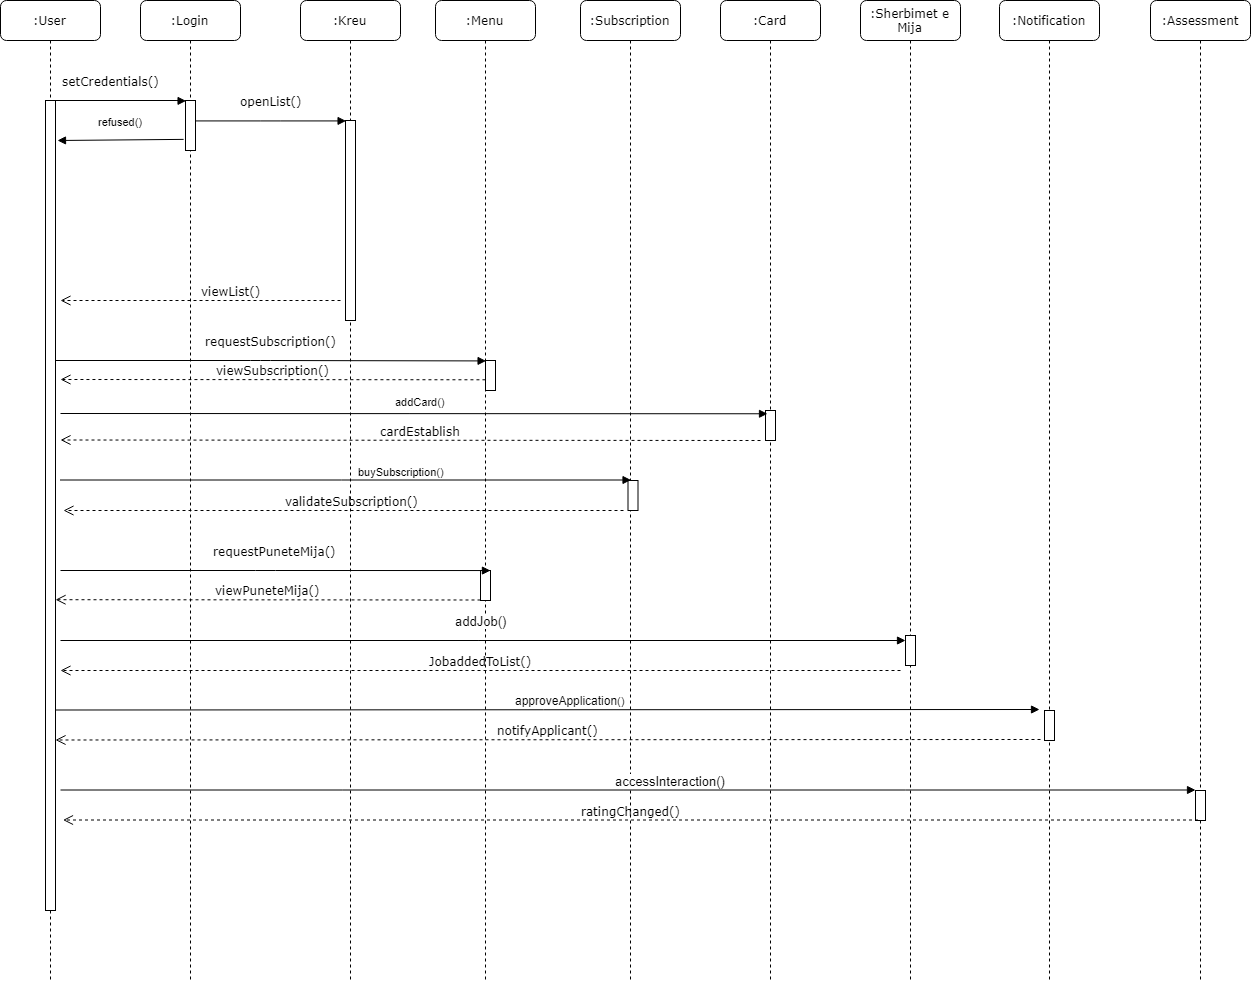

The diagram above was exported from draw.io. Its source (the exported page's mxGraphModel, read from the mxfile embedded in the PNG):
<mxGraphModel dx="1443" dy="761" grid="1" gridSize="10" guides="1" tooltips="1" connect="1" arrows="1" fold="1" page="1" pageScale="1" pageWidth="850" pageHeight="1100" math="0" shadow="0">
  <root>
    <mxCell id="0" />
    <mxCell id="1" parent="0" />
    <mxCell id="nXFk3nyLlcI5EcjI9zFs-75" value=":Login" style="shape=umlLifeline;perimeter=lifelinePerimeter;whiteSpace=wrap;html=1;container=1;collapsible=0;recursiveResize=0;outlineConnect=0;rounded=1;shadow=0;comic=0;labelBackgroundColor=none;strokeColor=#000000;strokeWidth=1;fillColor=#FFFFFF;fontFamily=Verdana;fontSize=12;fontColor=#000000;align=center;" vertex="1" parent="1">
      <mxGeometry x="250" y="90" width="100" height="980" as="geometry" />
    </mxCell>
    <mxCell id="nXFk3nyLlcI5EcjI9zFs-76" value="" style="html=1;points=[];perimeter=orthogonalPerimeter;rounded=0;shadow=0;comic=0;labelBackgroundColor=none;strokeColor=#000000;strokeWidth=1;fillColor=#FFFFFF;fontFamily=Verdana;fontSize=12;fontColor=#000000;align=center;" vertex="1" parent="nXFk3nyLlcI5EcjI9zFs-75">
      <mxGeometry x="45" y="100" width="10" height="50" as="geometry" />
    </mxCell>
    <mxCell id="nXFk3nyLlcI5EcjI9zFs-77" value=":Kreu" style="shape=umlLifeline;perimeter=lifelinePerimeter;whiteSpace=wrap;html=1;container=1;collapsible=0;recursiveResize=0;outlineConnect=0;rounded=1;shadow=0;comic=0;labelBackgroundColor=none;strokeColor=#000000;strokeWidth=1;fillColor=#FFFFFF;fontFamily=Verdana;fontSize=12;fontColor=#000000;align=center;" vertex="1" parent="1">
      <mxGeometry x="410" y="90" width="100" height="980" as="geometry" />
    </mxCell>
    <mxCell id="nXFk3nyLlcI5EcjI9zFs-78" value="" style="html=1;points=[];perimeter=orthogonalPerimeter;rounded=0;shadow=0;comic=0;labelBackgroundColor=none;strokeColor=#000000;strokeWidth=1;fillColor=#FFFFFF;fontFamily=Verdana;fontSize=12;fontColor=#000000;align=center;" vertex="1" parent="nXFk3nyLlcI5EcjI9zFs-77">
      <mxGeometry x="45" y="120" width="10" height="200" as="geometry" />
    </mxCell>
    <mxCell id="nXFk3nyLlcI5EcjI9zFs-79" value=":Menu" style="shape=umlLifeline;perimeter=lifelinePerimeter;whiteSpace=wrap;html=1;container=1;collapsible=0;recursiveResize=0;outlineConnect=0;rounded=1;shadow=0;comic=0;labelBackgroundColor=none;strokeColor=#000000;strokeWidth=1;fillColor=#FFFFFF;fontFamily=Verdana;fontSize=12;fontColor=#000000;align=center;" vertex="1" parent="1">
      <mxGeometry x="545" y="90" width="100" height="980" as="geometry" />
    </mxCell>
    <mxCell id="nXFk3nyLlcI5EcjI9zFs-80" value="" style="html=1;points=[];perimeter=orthogonalPerimeter;rounded=0;shadow=0;comic=0;labelBackgroundColor=none;strokeColor=#000000;strokeWidth=1;fillColor=#FFFFFF;fontFamily=Verdana;fontSize=12;fontColor=#000000;align=center;" vertex="1" parent="nXFk3nyLlcI5EcjI9zFs-79">
      <mxGeometry x="45" y="570" width="10" height="30" as="geometry" />
    </mxCell>
    <mxCell id="nXFk3nyLlcI5EcjI9zFs-81" value=":Subscription" style="shape=umlLifeline;perimeter=lifelinePerimeter;whiteSpace=wrap;html=1;container=1;collapsible=0;recursiveResize=0;outlineConnect=0;rounded=1;shadow=0;comic=0;labelBackgroundColor=none;strokeColor=#000000;strokeWidth=1;fillColor=#FFFFFF;fontFamily=Verdana;fontSize=12;fontColor=#000000;align=center;" vertex="1" parent="1">
      <mxGeometry x="690" y="90" width="100" height="980" as="geometry" />
    </mxCell>
    <mxCell id="nXFk3nyLlcI5EcjI9zFs-82" value="" style="html=1;points=[];perimeter=orthogonalPerimeter;rounded=0;shadow=0;comic=0;labelBackgroundColor=none;strokeColor=#000000;strokeWidth=1;fillColor=#FFFFFF;fontFamily=Verdana;fontSize=12;fontColor=#000000;align=center;" vertex="1" parent="nXFk3nyLlcI5EcjI9zFs-81">
      <mxGeometry x="47.5" y="480" width="10" height="30" as="geometry" />
    </mxCell>
    <mxCell id="nXFk3nyLlcI5EcjI9zFs-83" value=":Card" style="shape=umlLifeline;perimeter=lifelinePerimeter;whiteSpace=wrap;html=1;container=1;collapsible=0;recursiveResize=0;outlineConnect=0;rounded=1;shadow=0;comic=0;labelBackgroundColor=none;strokeColor=#000000;strokeWidth=1;fillColor=#FFFFFF;fontFamily=Verdana;fontSize=12;fontColor=#000000;align=center;" vertex="1" parent="1">
      <mxGeometry x="830" y="90" width="100" height="980" as="geometry" />
    </mxCell>
    <mxCell id="nXFk3nyLlcI5EcjI9zFs-84" value="" style="html=1;points=[];perimeter=orthogonalPerimeter;rounded=0;shadow=0;comic=0;labelBackgroundColor=none;strokeColor=#000000;strokeWidth=1;fillColor=#FFFFFF;fontFamily=Verdana;fontSize=12;fontColor=#000000;align=center;" vertex="1" parent="nXFk3nyLlcI5EcjI9zFs-83">
      <mxGeometry x="45" y="410" width="10" height="30" as="geometry" />
    </mxCell>
    <mxCell id="nXFk3nyLlcI5EcjI9zFs-85" value=":Sherbimet e Mija" style="shape=umlLifeline;perimeter=lifelinePerimeter;whiteSpace=wrap;html=1;container=1;collapsible=0;recursiveResize=0;outlineConnect=0;rounded=1;shadow=0;comic=0;labelBackgroundColor=none;strokeColor=#000000;strokeWidth=1;fillColor=#FFFFFF;fontFamily=Verdana;fontSize=12;fontColor=#000000;align=center;" vertex="1" parent="1">
      <mxGeometry x="970" y="90" width="100" height="980" as="geometry" />
    </mxCell>
    <mxCell id="nXFk3nyLlcI5EcjI9zFs-86" value=":User" style="shape=umlLifeline;perimeter=lifelinePerimeter;whiteSpace=wrap;html=1;container=1;collapsible=0;recursiveResize=0;outlineConnect=0;rounded=1;shadow=0;comic=0;labelBackgroundColor=none;strokeColor=#000000;strokeWidth=1;fillColor=#FFFFFF;fontFamily=Verdana;fontSize=12;fontColor=#000000;align=center;" vertex="1" parent="1">
      <mxGeometry x="110" y="90" width="100" height="980" as="geometry" />
    </mxCell>
    <mxCell id="nXFk3nyLlcI5EcjI9zFs-87" value="" style="html=1;points=[];perimeter=orthogonalPerimeter;rounded=0;shadow=0;comic=0;labelBackgroundColor=none;strokeColor=#000000;strokeWidth=1;fillColor=#FFFFFF;fontFamily=Verdana;fontSize=12;fontColor=#000000;align=center;" vertex="1" parent="nXFk3nyLlcI5EcjI9zFs-86">
      <mxGeometry x="45" y="100" width="10" height="810" as="geometry" />
    </mxCell>
    <mxCell id="nXFk3nyLlcI5EcjI9zFs-88" value="" style="html=1;points=[];perimeter=orthogonalPerimeter;rounded=0;shadow=0;comic=0;labelBackgroundColor=none;strokeColor=#000000;strokeWidth=1;fillColor=#FFFFFF;fontFamily=Verdana;fontSize=12;fontColor=#000000;align=center;" vertex="1" parent="1">
      <mxGeometry x="595" y="450" width="10" height="30" as="geometry" />
    </mxCell>
    <mxCell id="nXFk3nyLlcI5EcjI9zFs-89" value="requestSubscription()" style="html=1;verticalAlign=bottom;endArrow=block;entryX=0;entryY=0;labelBackgroundColor=none;fontFamily=Verdana;fontSize=12;" edge="1" parent="1" source="nXFk3nyLlcI5EcjI9zFs-87" target="nXFk3nyLlcI5EcjI9zFs-88">
      <mxGeometry x="0.0001" y="10" relative="1" as="geometry">
        <mxPoint x="520" y="430" as="sourcePoint" />
        <Array as="points">
          <mxPoint x="370" y="450" />
        </Array>
        <mxPoint as="offset" />
      </mxGeometry>
    </mxCell>
    <mxCell id="nXFk3nyLlcI5EcjI9zFs-90" value="setCredentials()" style="html=1;verticalAlign=bottom;endArrow=block;entryX=0;entryY=0;labelBackgroundColor=none;fontFamily=Verdana;fontSize=12;edgeStyle=elbowEdgeStyle;elbow=vertical;" edge="1" parent="1" source="nXFk3nyLlcI5EcjI9zFs-87" target="nXFk3nyLlcI5EcjI9zFs-76">
      <mxGeometry y="14" relative="1" as="geometry">
        <mxPoint x="230" y="200" as="sourcePoint" />
        <Array as="points">
          <mxPoint x="230" y="190" />
        </Array>
        <mxPoint x="-10" y="4" as="offset" />
      </mxGeometry>
    </mxCell>
    <mxCell id="nXFk3nyLlcI5EcjI9zFs-91" value="openList()" style="html=1;verticalAlign=bottom;endArrow=block;entryX=0;entryY=0;labelBackgroundColor=none;fontFamily=Verdana;fontSize=12;edgeStyle=elbowEdgeStyle;elbow=vertical;" edge="1" parent="1" source="nXFk3nyLlcI5EcjI9zFs-76" target="nXFk3nyLlcI5EcjI9zFs-78">
      <mxGeometry y="10" relative="1" as="geometry">
        <mxPoint x="380" y="210" as="sourcePoint" />
        <mxPoint as="offset" />
      </mxGeometry>
    </mxCell>
    <mxCell id="nXFk3nyLlcI5EcjI9zFs-92" value="refused()" style="html=1;verticalAlign=bottom;endArrow=block;exitX=0.088;exitY=0.171;exitDx=0;exitDy=0;exitPerimeter=0;" edge="1" parent="1">
      <mxGeometry x="-0.0004" y="-9" width="80" relative="1" as="geometry">
        <mxPoint x="293.1176470588234" y="228.88235294117658" as="sourcePoint" />
        <mxPoint x="167" y="230" as="targetPoint" />
        <mxPoint as="offset" />
      </mxGeometry>
    </mxCell>
    <mxCell id="nXFk3nyLlcI5EcjI9zFs-93" value="viewSubscription()" style="html=1;verticalAlign=bottom;endArrow=open;dashed=1;endSize=8;exitX=0;exitY=0.95;labelBackgroundColor=none;fontFamily=Verdana;fontSize=12;" edge="1" parent="1">
      <mxGeometry relative="1" as="geometry">
        <mxPoint x="170" y="469" as="targetPoint" />
        <mxPoint x="594.9411764705883" y="469.2941176470588" as="sourcePoint" />
      </mxGeometry>
    </mxCell>
    <mxCell id="nXFk3nyLlcI5EcjI9zFs-94" value="addCard()" style="html=1;verticalAlign=bottom;endArrow=block;entryX=0.159;entryY=0.108;entryDx=0;entryDy=0;entryPerimeter=0;" edge="1" parent="1" target="nXFk3nyLlcI5EcjI9zFs-84">
      <mxGeometry x="0.0197" y="3" width="80" relative="1" as="geometry">
        <mxPoint x="170" y="503" as="sourcePoint" />
        <mxPoint x="245" y="540" as="targetPoint" />
        <mxPoint as="offset" />
      </mxGeometry>
    </mxCell>
    <mxCell id="nXFk3nyLlcI5EcjI9zFs-95" value="cardEstablish" style="html=1;verticalAlign=bottom;endArrow=open;dashed=1;endSize=8;labelBackgroundColor=none;fontFamily=Verdana;fontSize=12;" edge="1" parent="1">
      <mxGeometry x="-0.0286" relative="1" as="geometry">
        <mxPoint x="170" y="529.5" as="targetPoint" />
        <mxPoint x="870" y="530" as="sourcePoint" />
        <mxPoint as="offset" />
      </mxGeometry>
    </mxCell>
    <mxCell id="nXFk3nyLlcI5EcjI9zFs-96" value=":Notification" style="shape=umlLifeline;perimeter=lifelinePerimeter;whiteSpace=wrap;html=1;container=1;collapsible=0;recursiveResize=0;outlineConnect=0;rounded=1;shadow=0;comic=0;labelBackgroundColor=none;strokeColor=#000000;strokeWidth=1;fillColor=#FFFFFF;fontFamily=Verdana;fontSize=12;fontColor=#000000;align=center;" vertex="1" parent="1">
      <mxGeometry x="1109" y="90" width="100" height="980" as="geometry" />
    </mxCell>
    <mxCell id="nXFk3nyLlcI5EcjI9zFs-97" value="" style="html=1;points=[];perimeter=orthogonalPerimeter;rounded=0;shadow=0;comic=0;labelBackgroundColor=none;strokeColor=#000000;strokeWidth=1;fillColor=#FFFFFF;fontFamily=Verdana;fontSize=12;fontColor=#000000;align=center;" vertex="1" parent="nXFk3nyLlcI5EcjI9zFs-96">
      <mxGeometry x="45" y="710" width="10" height="30" as="geometry" />
    </mxCell>
    <mxCell id="nXFk3nyLlcI5EcjI9zFs-98" value=":Assessment" style="shape=umlLifeline;perimeter=lifelinePerimeter;whiteSpace=wrap;html=1;container=1;collapsible=0;recursiveResize=0;outlineConnect=0;rounded=1;shadow=0;comic=0;labelBackgroundColor=none;strokeColor=#000000;strokeWidth=1;fillColor=#FFFFFF;fontFamily=Verdana;fontSize=12;fontColor=#000000;align=center;" vertex="1" parent="1">
      <mxGeometry x="1260" y="90" width="100" height="980" as="geometry" />
    </mxCell>
    <mxCell id="nXFk3nyLlcI5EcjI9zFs-99" value="" style="html=1;points=[];perimeter=orthogonalPerimeter;rounded=0;shadow=0;comic=0;labelBackgroundColor=none;strokeColor=#000000;strokeWidth=1;fillColor=#FFFFFF;fontFamily=Verdana;fontSize=12;fontColor=#000000;align=center;" vertex="1" parent="nXFk3nyLlcI5EcjI9zFs-98">
      <mxGeometry x="45" y="790" width="10" height="30" as="geometry" />
    </mxCell>
    <mxCell id="nXFk3nyLlcI5EcjI9zFs-100" value="buySubscription()" style="html=1;verticalAlign=bottom;endArrow=block;" edge="1" parent="1">
      <mxGeometry x="0.1944" width="80" relative="1" as="geometry">
        <mxPoint x="169.5" y="569.5" as="sourcePoint" />
        <mxPoint x="740.5" y="569.5" as="targetPoint" />
        <mxPoint as="offset" />
      </mxGeometry>
    </mxCell>
    <mxCell id="nXFk3nyLlcI5EcjI9zFs-101" value="validateSubscription()" style="html=1;verticalAlign=bottom;endArrow=open;dashed=1;endSize=8;labelBackgroundColor=none;fontFamily=Verdana;fontSize=12;" edge="1" parent="1">
      <mxGeometry x="-0.0286" relative="1" as="geometry">
        <mxPoint x="173" y="600" as="targetPoint" />
        <mxPoint x="733" y="600" as="sourcePoint" />
        <mxPoint as="offset" />
      </mxGeometry>
    </mxCell>
    <mxCell id="nXFk3nyLlcI5EcjI9zFs-102" value="requestPuneteMija()" style="html=1;verticalAlign=bottom;endArrow=block;entryX=0;entryY=0;labelBackgroundColor=none;fontFamily=Verdana;fontSize=12;" edge="1" parent="1">
      <mxGeometry x="0.0001" y="10" relative="1" as="geometry">
        <mxPoint x="170" y="660" as="sourcePoint" />
        <mxPoint x="599.9411764705883" y="660.0588235294117" as="targetPoint" />
        <Array as="points">
          <mxPoint x="375" y="660" />
        </Array>
        <mxPoint as="offset" />
      </mxGeometry>
    </mxCell>
    <mxCell id="nXFk3nyLlcI5EcjI9zFs-103" value="viewPuneteMija()" style="html=1;verticalAlign=bottom;endArrow=open;dashed=1;endSize=8;exitX=0;exitY=0.95;labelBackgroundColor=none;fontFamily=Verdana;fontSize=12;" edge="1" parent="1">
      <mxGeometry relative="1" as="geometry">
        <mxPoint x="165.0588235294117" y="689.2058823529412" as="targetPoint" />
        <mxPoint x="590" y="689.5" as="sourcePoint" />
      </mxGeometry>
    </mxCell>
    <mxCell id="nXFk3nyLlcI5EcjI9zFs-104" value="" style="html=1;points=[];perimeter=orthogonalPerimeter;rounded=0;shadow=0;comic=0;labelBackgroundColor=none;strokeColor=#000000;strokeWidth=1;fillColor=#FFFFFF;fontFamily=Verdana;fontSize=12;fontColor=#000000;align=center;" vertex="1" parent="1">
      <mxGeometry x="1015" y="725" width="10" height="30" as="geometry" />
    </mxCell>
    <mxCell id="nXFk3nyLlcI5EcjI9zFs-105" value="&lt;font style=&quot;font-size: 13px&quot;&gt;addJob()&lt;/font&gt;" style="html=1;verticalAlign=bottom;endArrow=block;" edge="1" parent="1">
      <mxGeometry x="-0.0059" y="10" width="80" relative="1" as="geometry">
        <mxPoint x="170" y="730" as="sourcePoint" />
        <mxPoint x="1015" y="730" as="targetPoint" />
        <mxPoint as="offset" />
      </mxGeometry>
    </mxCell>
    <mxCell id="nXFk3nyLlcI5EcjI9zFs-106" value="JobaddedToList()" style="html=1;verticalAlign=bottom;endArrow=open;dashed=1;endSize=8;labelBackgroundColor=none;fontFamily=Verdana;fontSize=12;" edge="1" parent="1">
      <mxGeometry relative="1" as="geometry">
        <mxPoint x="170" y="760" as="targetPoint" />
        <mxPoint x="1010" y="760" as="sourcePoint" />
      </mxGeometry>
    </mxCell>
    <mxCell id="nXFk3nyLlcI5EcjI9zFs-107" value="&lt;font style=&quot;font-size: 12px&quot;&gt;approveApplication&lt;/font&gt;()" style="html=1;verticalAlign=bottom;endArrow=block;" edge="1" parent="1">
      <mxGeometry x="0.0467" width="80" relative="1" as="geometry">
        <mxPoint x="165" y="799.5" as="sourcePoint" />
        <mxPoint x="1149" y="799" as="targetPoint" />
        <mxPoint x="1" as="offset" />
      </mxGeometry>
    </mxCell>
    <mxCell id="nXFk3nyLlcI5EcjI9zFs-108" value="notifyApplicant()" style="html=1;verticalAlign=bottom;endArrow=open;dashed=1;endSize=8;labelBackgroundColor=none;fontFamily=Verdana;fontSize=12;" edge="1" parent="1">
      <mxGeometry relative="1" as="geometry">
        <mxPoint x="165" y="829.5" as="targetPoint" />
        <mxPoint x="1150" y="829.0000000000002" as="sourcePoint" />
      </mxGeometry>
    </mxCell>
    <mxCell id="nXFk3nyLlcI5EcjI9zFs-109" value="ratingChanged()" style="html=1;verticalAlign=bottom;endArrow=open;dashed=1;endSize=8;labelBackgroundColor=none;fontFamily=Verdana;fontSize=12;" edge="1" parent="1">
      <mxGeometry relative="1" as="geometry">
        <mxPoint x="172.5" y="909.5" as="targetPoint" />
        <mxPoint x="1307.5" y="909.5" as="sourcePoint" />
      </mxGeometry>
    </mxCell>
    <mxCell id="nXFk3nyLlcI5EcjI9zFs-110" value="&lt;font style=&quot;font-size: 13px&quot;&gt;accessInteraction()&lt;/font&gt;" style="html=1;verticalAlign=bottom;endArrow=block;" edge="1" parent="1">
      <mxGeometry x="0.0749" width="80" relative="1" as="geometry">
        <mxPoint x="170" y="879.5" as="sourcePoint" />
        <mxPoint x="1305" y="879.5" as="targetPoint" />
        <mxPoint as="offset" />
      </mxGeometry>
    </mxCell>
    <mxCell id="nXFk3nyLlcI5EcjI9zFs-111" value="viewList()" style="html=1;verticalAlign=bottom;endArrow=open;dashed=1;endSize=8;labelBackgroundColor=none;fontFamily=Verdana;fontSize=12;" edge="1" parent="1">
      <mxGeometry x="-0.2143" relative="1" as="geometry">
        <mxPoint x="170" y="390" as="targetPoint" />
        <mxPoint x="450" y="390" as="sourcePoint" />
        <mxPoint as="offset" />
      </mxGeometry>
    </mxCell>
  </root>
</mxGraphModel>